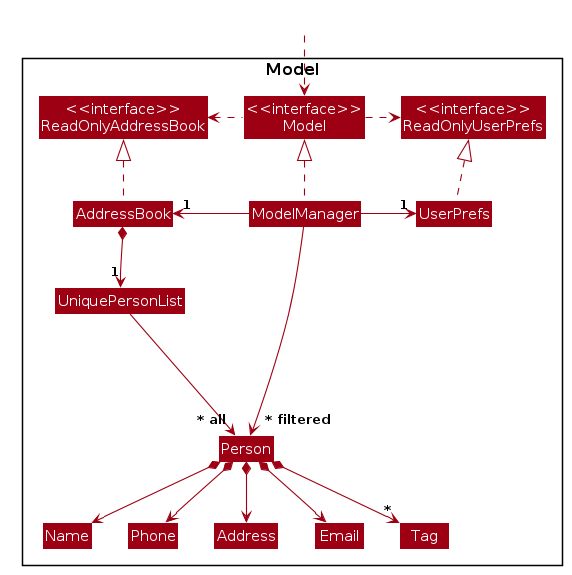

The diagram above was rendered by PlantUML. Its source (embedded in the PNG):
@startuml








skinparam Package {
    BackgroundColor #FFFFFF
    BorderThickness 1
    FontSize 16
}

skinparam Class {
    FontColor #FFFFFF
    FontSize 15
    BorderThickness 1
    BorderColor #FFFFFF
    StereotypeFontColor #FFFFFF
    FontName Arial
}

skinparam Actor {
    BorderColor #000000
    Color #000000
    FontName Arial
}

skinparam Sequence {
    MessageAlign center
    BoxFontSize 15
    BoxPadding 0
    BoxFontColor #FFFFFF
    FontName Arial
}

skinparam Participant {
    FontColor #FFFFFFF
    Padding 20
}

skinparam ArrowFontStyle bold
skinparam MinClassWidth 50
skinparam ParticipantPadding 10
skinparam Shadowing false
skinparam DefaultTextAlignment center
skinparam packageStyle Rectangle

hide footbox
hide members
hide circle
skinparam arrowThickness 1.1
skinparam arrowColor #9D0012
skinparam classBackgroundColor #9D0012

Package Model as ModelPackage <<Rectangle>>{
Class "<<interface>>\nReadOnlyAddressBook" as ReadOnlyAddressBook
Class "<<interface>>\nReadOnlyUserPrefs" as ReadOnlyUserPrefs
Class "<<interface>>\nModel" as Model
Class AddressBook
Class ModelManager
Class UserPrefs

Class UniquePersonList
Class Person
Class Address
Class Email
Class Name
Class Phone
Class Tag

Class I #FFFFFF
}

Class HiddenOutside #FFFFFF
HiddenOutside ..> Model

AddressBook .up.|> ReadOnlyAddressBook

ModelManager .up.|> Model
Model .right.> ReadOnlyUserPrefs
Model .left.> ReadOnlyAddressBook
ModelManager -left-> "1" AddressBook
ModelManager -right-> "1" UserPrefs
UserPrefs .up.|> ReadOnlyUserPrefs

AddressBook *--> "1" UniquePersonList
UniquePersonList --> "~* all" Person
Person *--> Name
Person *--> Phone
Person *--> Email
Person *--> Address
Person *--> "*" Tag

Person -[hidden]up--> I
UniquePersonList -[hidden]right-> I

Name -[hidden]right-> Phone
Phone -[hidden]right-> Address
Address -[hidden]right-> Email

ModelManager --> "~* filtered" Person
@enduml